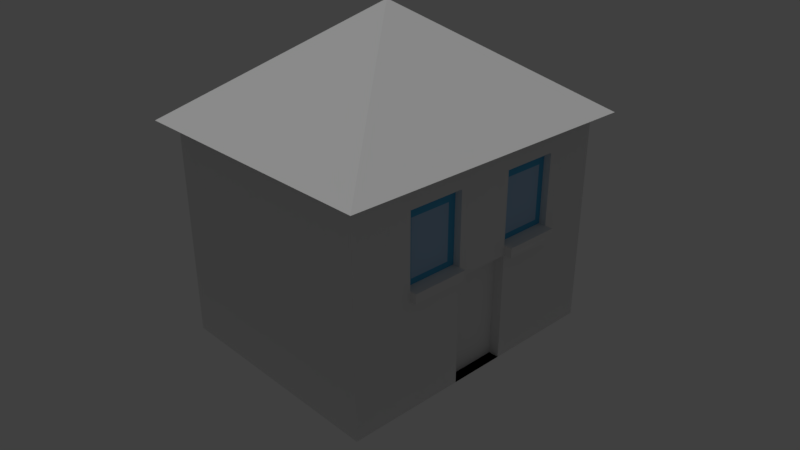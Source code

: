 # Source: haus1.blend  (saved by Blender 2.78.0; exported with 4.5.12 LTS)
import bpy
from mathutils import Matrix  # noqa: F401  (used for matrix-valued properties, if any)

bpy.ops.wm.read_factory_settings(use_empty=True)
scene = bpy.context.scene
scene.name = 'Scene'

# ---- collections
col_collection_1 = bpy.data.collections.new('Collection 1'); scene.collection.children.link(col_collection_1)

# ---- materials (node trees are filled in below, after node groups)
mat_material_002 = bpy.data.materials.new('Material.002')
mat_material_002.alpha_threshold = 0.0
mat_material_002.use_transparent_shadow = False
mat_material_002.roughness = 0.5
mat_material_002.specular_intensity = 0.0
mat_material1ov = bpy.data.materials.new('Material1oV')
mat_material1ov.alpha_threshold = 0.0
mat_material1ov.use_transparent_shadow = False
mat_material1ov.diffuse_color = (0.8, 0.7663, 0.7915, 1.0)
mat_material1ov.specular_color = (1.0, 0.8761, 0.9681)
mat_material1ov.roughness = 0.5
mat_material1ov.specular_intensity = 0.6636
mat_material1ov.line_color = (0.0, 0.0, 0.0, 1.0)
mat_fenster1ov = bpy.data.materials.new('fenster1oV')
mat_fenster1ov.alpha_threshold = 0.0
mat_fenster1ov.use_transparent_shadow = False
mat_fenster1ov.preview_render_type = 'FLAT'
mat_fenster1ov.diffuse_color = (0.3898, 0.5801, 0.8, 1.0)
mat_fenster1ov.roughness = 0.5
mat_fenster1ov.specular_intensity = 1.0
mat_wand1ov = bpy.data.materials.new('wand1oV')
mat_wand1ov.alpha_threshold = 0.0
mat_wand1ov.use_transparent_shadow = False
mat_wand1ov.roughness = 0.5
mat_tuer1ov = bpy.data.materials.new('tuer1oV')
mat_tuer1ov.alpha_threshold = 0.0
mat_tuer1ov.use_transparent_shadow = False
mat_tuer1ov.roughness = 0.5
mat_rahmen1ov = bpy.data.materials.new('rahmen1oV')
mat_rahmen1ov.alpha_threshold = 0.0
mat_rahmen1ov.use_transparent_shadow = False
mat_rahmen1ov.diffuse_color = (0.08254, 0.4073, 0.6859, 1.0)
mat_rahmen1ov.specular_color = (0.0005149, 0.0005149, 0.0005149)
mat_rahmen1ov.roughness = 0.5

# ---- material node trees

# ---- world
world_world = bpy.data.worlds.new('World'); scene.world = world_world
world_world.color = (0.05088, 0.05088, 0.05088)
world_world.use_sun_shadow = False
world_world.sun_shadow_jitter_overblur = 0.0
world_world.cycles.sampling_method = 'MANUAL'

# ---- cameras
cam_camera = bpy.data.cameras.new('Camera')
cam_camera.clip_end = 100.0
cam_camera.lens = 35.0
cam_camera.sensor_width = 32.0
cam_camera.sensor_height = 18.0
cam_camera.ortho_scale = 7.314
cam_camera.dof.focus_distance = 0.0
cam_camera.dof.aperture_fstop = 128.0

# ---- lights
light_hemi = bpy.data.lights.new('Hemi', 'SUN')
light_hemi.transmission_factor = 0.0
light_hemi.angle = 0.1993
light_hemi.energy = 1.0
light_hemi.shadow_buffer_clip_start = 0.5
light_hemi.shadow_soft_size = 0.1
light_hemi.shadow_cascade_max_distance = 1000.0

# ---- meshes
me_cube_001 = bpy.data.meshes.new('Cube.001')
me_cube_001.from_pydata([(0.8714, 0.9225, -5.136), (0.8714, -0.9091, -5.136), (-0.8797, -0.9091, -5.136), (-0.8797, 0.9225, -5.136), (0.8714, 0.9225, -1.008), (0.8714, -0.9091, -1.008), (-0.8797, -0.9091, -1.008), (-0.8797, 0.9225, -1.008), (0.8714, 0.9225, -1.008), (0.8714, -0.9091, -1.008), (-0.8797, -0.9091, -1.008), (-0.8797, 0.9225, -1.008), (0.8714, 0.9225, -2.873), (0.8714, 0.9225, -1.497), (0.8714, -0.9091, -2.873), (0.8714, -0.9091, -1.497), (-0.8797, -0.9091, -2.873), (-0.8797, -0.9091, -1.497), (-0.8797, 0.9225, -2.873), (-0.8797, 0.9225, -1.497), (0.8714, 0.5708, -5.136), (0.8714, 0.2045, -5.136), (0.8714, -0.1618, -5.136), (0.8714, -0.5281, -5.136), (-0.8797, -0.5281, -5.136), (-0.8797, -0.1618, -5.136), (-0.8797, 0.2045, -5.136), (-0.8797, 0.5708, -5.136), (0.8714, 0.5708, -1.008), (0.8714, 0.2045, -1.008), (0.8714, -0.1618, -1.008), (0.8714, -0.5281, -1.008), (-0.8797, -0.5281, -1.008), (-0.8797, -0.1618, -1.008), (-0.8797, 0.2045, -1.008), (-0.8797, 0.5708, -1.008), (0.8714, 0.5708, -1.008), (0.8714, 0.2045, -1.008), (0.8714, -0.1618, -1.008), (0.8714, -0.5281, -1.008), (-0.8797, -0.5281, -1.008), (-0.8797, -0.1618, -1.008), (-0.8797, 0.2045, -1.008), (-0.8797, 0.5708, -1.008), (-0.8797, -0.5281, -2.873), (-0.8797, -0.1618, -2.873), (-0.8797, 0.2045, -2.873), (-0.8797, 0.5708, -2.873), (-0.8797, -0.5281, -1.497), (-0.8797, -0.1618, -1.497), (-0.8797, 0.2045, -1.497), (-0.8797, 0.5708, -1.497), (0.8714, 0.5708, -2.873), (0.8714, 0.2045, -2.873), (0.8714, -0.1618, -2.873), (0.8714, -0.5281, -2.873), (0.8714, 0.5708, -1.497), (0.8714, 0.2045, -1.497), (0.8714, -0.1618, -1.497), (0.8714, -0.5281, -1.497), (0.7228, 0.5708, -2.873), (0.7228, 0.2045, -2.873), (0.7228, -0.1618, -2.873), (0.7228, -0.5281, -2.873), (0.7228, 0.5708, -1.497), (0.7228, 0.2045, -1.497), (0.7228, -0.1618, -1.497), (0.7228, -0.5281, -1.497), (0.8173, 0.5708, -2.873), (0.8173, 0.2045, -2.873), (0.8173, -0.1618, -2.873), (0.8173, -0.5281, -2.873), (0.8173, 0.5708, -1.497), (0.8173, 0.2045, -1.497), (0.8173, -0.1618, -1.497), (0.8173, -0.5281, -1.497), (0.8714, 0.9225, -3.064), (0.8714, -0.9091, -3.064), (-0.8797, -0.9091, -3.064), (-0.8797, 0.9225, -3.064), (0.8714, 0.5708, -3.064), (0.8714, 0.2045, -3.064), (0.8714, -0.1618, -3.064), (0.8714, -0.5281, -3.064), (-0.8797, -0.5281, -3.064), (-0.8797, -0.1618, -3.064), (-0.8797, 0.2045, -3.064), (-0.8797, 0.5708, -3.064), (0.7921, 0.2045, -5.136), (0.7921, -0.1618, -5.136), (0.7921, 0.2045, -3.064), (0.7921, -0.1618, -3.064), (0.8714, 0.3937, -5.136), (-0.8797, 0.3937, -5.136), (0.8714, 0.3937, -1.008), (-0.8797, 0.3937, -1.008), (0.8714, 0.3937, -1.008), (-0.8797, 0.3937, -1.008), (-0.8797, 0.3937, -2.873), (-0.8797, 0.3937, -1.497), (0.8714, 0.3937, -2.873), (0.8714, 0.3937, -1.497), (0.7228, 0.3937, -2.873), (0.7228, 0.3937, -1.497), (0.8173, 0.3937, -2.873), (0.8173, 0.3937, -1.497), (-0.8797, 0.3937, -3.064), (0.8714, 0.3937, -3.064), (0.8714, 0.9225, -2.185), (0.8714, -0.9091, -2.185), (-0.8797, -0.9091, -2.185), (-0.8797, 0.9225, -2.185), (0.8714, 0.5708, -2.185), (0.8714, 0.2045, -2.185), (0.8714, -0.1618, -2.185), (0.8714, -0.5281, -2.185), (-0.8797, -0.5281, -2.185), (-0.8797, -0.1618, -2.185), (-0.8797, 0.2045, -2.185), (-0.8797, 0.5708, -2.185), (0.7228, 0.5708, -2.185), (0.7228, 0.2045, -2.185), (0.7228, -0.1618, -2.185), (0.7228, -0.5281, -2.185), (0.8173, 0.5708, -2.185), (0.8173, 0.2045, -2.185), (0.8173, -0.1618, -2.185), (0.8173, -0.5281, -2.185), (0.8173, 0.3937, -2.185), (-0.8797, 0.3937, -2.185), (0.8714, -0.3449, -5.136), (-0.8797, -0.3449, -5.136), (0.8714, -0.3449, -1.008), (-0.8797, -0.3449, -1.008), (0.8714, -0.3449, -1.008), (-0.8797, -0.3449, -1.008), (-0.8797, -0.3449, -2.873), (-0.8797, -0.3449, -1.497), (0.8714, -0.3449, -2.873), (0.8714, -0.3449, -1.497), (0.7228, -0.3449, -2.873), (0.7228, -0.3449, -1.497), (0.8173, -0.3449, -2.873), (0.8173, -0.3449, -1.497), (-0.8797, -0.3449, -3.064), (0.8714, -0.3449, -3.064), (0.8173, -0.3449, -2.185), (-0.8797, -0.3449, -2.185), (0.8714, -0.3751, -5.136), (0.8714, -0.3751, -1.008), (0.8714, -0.3751, -1.008), (0.8714, -0.3751, -2.873), (0.8714, -0.3751, -1.497), (0.7228, -0.3751, -2.873), (0.7228, -0.3751, -1.497), (0.8173, -0.3751, -2.873), (0.8173, -0.3751, -1.497), (0.8714, -0.3751, -3.064), (0.8173, -0.3751, -2.185), (-0.8797, -0.3751, -5.136), (-0.8797, -0.3751, -1.008), (-0.8797, -0.3751, -1.008), (-0.8797, -0.3751, -2.873), (-0.8797, -0.3751, -1.497), (-0.8797, -0.3751, -3.064), (-0.8797, -0.3751, -2.185), (-0.8797, 0.4303, -5.136), (-0.8797, 0.4303, -1.008), (-0.8797, 0.4303, -1.008), (-0.8797, 0.4303, -2.873), (-0.8797, 0.4303, -1.497), (-0.8797, 0.4303, -3.064), (0.8714, 0.4303, -5.136), (0.8714, 0.4303, -1.008), (0.8714, 0.4303, -1.008), (0.8714, 0.4303, -2.873), (0.8714, 0.4303, -1.497), (0.7228, 0.4303, -2.873), (0.7228, 0.4303, -1.497), (0.8173, 0.4303, -2.873), (0.8173, 0.4303, -1.497), (0.8714, 0.4303, -3.064), (0.8173, 0.4303, -2.185), (-0.8797, 0.4303, -2.185), (0.8714, 0.5708, -2.287), (0.8714, 0.2045, -2.287), (0.8714, -0.1618, -2.287), (0.8714, -0.5281, -2.287), (-0.8797, -0.5281, -2.287), (-0.8797, -0.1618, -2.287), (-0.8797, 0.2045, -2.287), (-0.8797, 0.5708, -2.287), (0.7228, 0.5708, -2.287), (0.7228, 0.2045, -2.287), (0.7228, -0.1618, -2.287), (0.7228, -0.5281, -2.287), (0.8173, 0.5708, -2.287), (0.8173, 0.2045, -2.287), (0.8173, -0.1618, -2.287), (0.8173, -0.5281, -2.287), (0.8173, 0.3937, -2.287), (-0.8797, 0.3937, -2.287), (0.8714, 0.9225, -2.287), (0.8714, -0.9091, -2.287), (-0.8797, -0.9091, -2.287), (-0.8797, 0.9225, -2.287), (-0.8797, -0.3449, -2.287), (0.8173, -0.3449, -2.287), (-0.8797, -0.3751, -2.287), (0.8173, -0.3751, -2.287), (-0.8797, 0.4303, -2.287), (0.8173, 0.4303, -2.287), (0.9332, 0.3937, -2.873), (0.9332, 0.2045, -2.873), (0.9332, 0.5708, -2.873), (0.9332, 0.5708, -3.064), (0.9332, 0.2045, -3.064), (0.9332, 0.3937, -3.064), (0.9332, 0.4303, -2.873), (0.9332, 0.4303, -3.064), (0.9202, -0.3751, -2.873), (0.9202, -0.5281, -2.873), (0.9202, -0.1618, -2.873), (0.9202, -0.1618, -3.064), (0.9202, -0.5281, -3.064), (0.9202, -0.3751, -3.064), (0.9202, -0.3449, -2.873), (0.9202, -0.3449, -3.064), (4.445, -0.744, -7.182), (4.847, -0.744, -7.182), (4.445, -0.4033, -7.182), (4.847, -0.4033, -7.182), (0.8714, 0.5708, -2.762), (0.8714, 0.2045, -2.762), (0.8714, -0.1618, -2.762), (0.8714, -0.5281, -2.762), (-0.8797, -0.5281, -2.762), (-0.8797, -0.1618, -2.762), (-0.8797, 0.2045, -2.762), (-0.8797, 0.5708, -2.762), (0.7228, 0.5708, -2.762), (0.7228, 0.2045, -2.762), (0.7228, -0.1618, -2.762), (0.7228, -0.5281, -2.762), (0.8173, 0.5708, -2.762), (0.8173, 0.2045, -2.762), (0.8173, -0.1618, -2.762), (0.8173, -0.5281, -2.762), (0.8173, 0.3937, -2.762), (-0.8797, 0.3937, -2.762), (-0.8797, -0.3449, -2.762), (0.8173, -0.3449, -2.762), (-0.8797, -0.3751, -2.762), (0.8173, -0.3751, -2.762), (-0.8797, 0.4303, -2.762), (0.8173, 0.4303, -2.762), (0.8714, 0.9225, -2.762), (0.8714, -0.9091, -2.762), (-0.8797, -0.9091, -2.762), (-0.8797, 0.9225, -2.762), (0.8714, 0.9225, -1.713), (0.8714, -0.9091, -1.713), (-0.8797, -0.9091, -1.713), (-0.8797, 0.9225, -1.713), (0.8714, 0.5708, -1.713), (0.8714, 0.2045, -1.713), (0.8714, -0.1618, -1.713), (0.8714, -0.5281, -1.713), (-0.8797, -0.5281, -1.713), (-0.8797, -0.1618, -1.713), (-0.8797, 0.2045, -1.713), (-0.8797, 0.5708, -1.713), (0.7228, 0.5708, -1.713), (0.7228, 0.2045, -1.713), (0.7228, -0.1618, -1.713), (0.7228, -0.5281, -1.713), (0.8173, 0.5708, -1.713), (0.8173, 0.2045, -1.713), (0.8173, -0.1618, -1.713), (0.8173, -0.5281, -1.713), (0.8173, 0.3937, -1.713), (-0.8797, 0.3937, -1.713), (0.8173, -0.3449, -1.713), (-0.8797, -0.3449, -1.713), (-0.8797, -0.3751, -1.713), (0.8173, -0.3751, -1.713), (0.8173, 0.4303, -1.713), (-0.8797, 0.4303, -1.713), (-0.8797, 0.5292, -5.136), (-0.8797, 0.5292, -1.008), (-0.8797, 0.5292, -1.008), (-0.8797, 0.5292, -2.873), (-0.8797, 0.5292, -1.497), (-0.8797, 0.5292, -3.064), (-0.8797, 0.5292, -2.185), (0.8714, 0.5292, -5.136), (0.8714, 0.5292, -1.008), (0.8714, 0.5292, -1.008), (0.8714, 0.5292, -2.873), (0.8714, 0.5292, -1.497), (0.7228, 0.5292, -2.873), (0.7228, 0.5292, -1.497), (0.8173, 0.5292, -2.873), (0.8173, 0.5292, -1.497), (0.8714, 0.5292, -3.064), (0.8173, 0.5292, -2.185), (0.8173, 0.5292, -2.287), (-0.8797, 0.5292, -2.287), (0.9332, 0.5292, -2.873), (0.9332, 0.5292, -3.064), (-0.8797, 0.5292, -2.762), (0.8173, 0.5292, -2.762), (0.8173, 0.5292, -1.713), (-0.8797, 0.5292, -1.713), (0.8714, 0.2369, -5.136), (0.8714, 0.2369, -1.008), (0.8714, 0.2369, -1.008), (0.8714, 0.2369, -2.873), (0.8714, 0.2369, -1.497), (0.7228, 0.2369, -2.873), (0.7228, 0.2369, -1.497), (0.8173, 0.2369, -2.873), (0.8173, 0.2369, -1.497), (0.8714, 0.2369, -3.064), (-0.8797, 0.2369, -5.136), (-0.8797, 0.2369, -1.008), (-0.8797, 0.2369, -1.008), (-0.8797, 0.2369, -2.873), (-0.8797, 0.2369, -1.497), (-0.8797, 0.2369, -3.064), (-0.8797, 0.2369, -2.185), (0.8173, 0.2369, -2.185), (0.8173, 0.2369, -2.287), (-0.8797, 0.2369, -2.287), (0.9332, 0.2369, -2.873), (0.9332, 0.2369, -3.064), (-0.8797, 0.2369, -2.762), (0.8173, 0.2369, -2.762), (-0.8797, 0.2369, -1.713), (0.8173, 0.2369, -1.713), (0.8714, -0.4794, -5.136), (0.8714, -0.4794, -1.008), (0.8714, -0.4794, -1.008), (0.8714, -0.4794, -2.873), (0.8714, -0.4794, -1.497), (0.7228, -0.4794, -2.873), (0.7228, -0.4794, -1.497), (0.8173, -0.4794, -2.873), (0.8173, -0.4794, -1.497), (0.8714, -0.4794, -3.064), (0.8173, -0.4794, -2.185), (-0.8797, -0.4794, -5.136), (-0.8797, -0.4794, -1.008), (-0.8797, -0.4794, -1.008), (-0.8797, -0.4794, -2.873), (-0.8797, -0.4794, -1.497), (-0.8797, -0.4794, -3.064), (-0.8797, -0.4794, -2.185), (-0.8797, -0.4794, -2.287), (0.8173, -0.4794, -2.287), (0.9202, -0.4794, -2.873), (0.9202, -0.4794, -3.064), (0.8173, -0.4794, -2.762), (-0.8797, -0.4794, -2.762), (-0.8797, -0.4794, -1.713), (0.8173, -0.4794, -1.713), (-0.8797, -0.2102, -5.136), (-0.8797, -0.2102, -1.008), (-0.8797, -0.2102, -1.008), (-0.8797, -0.2102, -2.873), (-0.8797, -0.2102, -1.497), (-0.8797, -0.2102, -3.064), (-0.8797, -0.2102, -2.185), (0.8714, -0.2102, -5.136), (0.8714, -0.2102, -1.008), (0.8714, -0.2102, -1.008), (0.8714, -0.2102, -2.873), (0.8714, -0.2102, -1.497), (0.7228, -0.2102, -2.873), (0.7228, -0.2102, -1.497), (0.8173, -0.2102, -2.873), (0.8173, -0.2102, -1.497), (0.8714, -0.2102, -3.064), (0.8173, -0.2102, -2.185), (0.8173, -0.2102, -2.287), (-0.8797, -0.2102, -2.287), (0.9202, -0.2102, -2.873), (0.9202, -0.2102, -3.064), (-0.8797, -0.2102, -2.762), (0.8173, -0.2102, -2.762), (0.8173, -0.2102, -1.713), (-0.8797, -0.2102, -1.713), (-1.0, -1.0, -1.0), (0.0, 0.0, 1.0), (-1.0, 1.0, -1.0), (1.0, -1.0, -1.0), (1.0, 1.0, -1.0)], [], [(23, 1, 2, 24), (4, 7, 11, 8), (59, 31, 5, 15), (15, 5, 6, 17), (51, 35, 7, 19), (76, 0, 3, 79), (39, 40, 10, 9), (6, 5, 9, 10), (28, 4, 8, 36), (32, 6, 10, 40), (4, 13, 19, 7), (256, 12, 18, 259), (87, 47, 18, 79), (271, 51, 19, 263), (77, 14, 16, 78), (261, 15, 17, 262), (83, 55, 14, 77), (267, 59, 15, 261), (260, 13, 56, 264), (344, 59, 67, 346), (265, 57, 58, 266), (233, 53, 61, 241), (76, 12, 52, 80), (317, 53, 213, 334), (81, 53, 54, 82), (138, 151, 220, 226), (262, 17, 48, 268), (391, 370, 49, 269), (269, 49, 50, 270), (313, 292, 51, 271), (78, 16, 44, 84), (371, 369, 45, 85), (85, 45, 46, 86), (293, 291, 47, 87), (7, 35, 43, 11), (325, 34, 42, 326), (34, 33, 41, 42), (352, 32, 40, 353), (5, 31, 39, 9), (374, 30, 38, 375), (30, 29, 37, 38), (296, 28, 36, 297), (8, 11, 43, 36), (316, 326, 42, 37), (37, 42, 41, 38), (342, 353, 40, 39), (17, 6, 32, 48), (370, 367, 33, 49), (49, 33, 34, 50), (292, 289, 35, 51), (13, 4, 28, 56), (318, 315, 29, 57), (57, 29, 30, 58), (344, 341, 31, 59), (0, 20, 27, 3), (314, 21, 26, 324), (21, 22, 25, 26), (340, 23, 24, 351), (346, 67, 75, 348), (241, 61, 69, 245), (318, 57, 65, 320), (376, 54, 62, 378), (298, 52, 60, 300), (266, 58, 66, 274), (264, 56, 64, 272), (235, 55, 63, 243), (339, 322, 73, 277), (365, 348, 75, 279), (378, 62, 70, 380), (274, 66, 74, 278), (272, 64, 72, 276), (320, 65, 73, 322), (300, 60, 68, 302), (243, 63, 71, 247), (288, 293, 87, 27), (25, 85, 86, 26), (366, 371, 85, 25), (2, 78, 84, 24), (340, 349, 83, 23), (81, 82, 91, 90), (314, 323, 81, 21), (0, 76, 80, 20), (23, 83, 77, 1), (1, 77, 78, 2), (27, 87, 79, 3), (12, 76, 79, 18), (88, 90, 91, 89), (22, 21, 88, 89), (82, 22, 89, 91), (21, 81, 90, 88), (172, 181, 107, 92), (324, 329, 106, 93), (319, 102, 104, 321), (178, 103, 105, 180), (286, 180, 105, 280), (317, 100, 102, 319), (176, 101, 103, 178), (172, 92, 93, 166), (176, 173, 94, 101), (328, 325, 95, 99), (174, 168, 97, 96), (315, 94, 96, 316), (167, 95, 97, 168), (329, 327, 98, 106), (338, 328, 99, 281), (298, 175, 218, 308), (333, 330, 129, 201), (211, 182, 128, 200), (275, 123, 127, 279), (192, 120, 124, 196), (194, 122, 126, 198), (359, 350, 127, 199), (332, 331, 125, 197), (267, 115, 123, 275), (184, 112, 120, 192), (186, 114, 122, 194), (273, 121, 125, 277), (307, 294, 119, 191), (189, 117, 118, 190), (385, 372, 117, 189), (204, 110, 116, 188), (265, 113, 121, 273), (185, 113, 114, 186), (202, 108, 112, 184), (187, 115, 109, 203), (203, 109, 110, 204), (191, 119, 111, 205), (260, 108, 111, 263), (208, 165, 147, 206), (384, 383, 146, 207), (373, 382, 145, 130), (159, 164, 144, 131), (153, 140, 142, 155), (390, 381, 143, 282), (151, 138, 140, 153), (379, 141, 143, 381), (373, 130, 131, 366), (377, 374, 132, 139), (163, 160, 133, 137), (375, 368, 135, 134), (149, 132, 134, 150), (367, 133, 135, 368), (164, 162, 136, 144), (284, 163, 137, 283), (82, 54, 222, 223), (377, 139, 141, 379), (364, 355, 163, 284), (356, 354, 162, 164), (341, 149, 150, 342), (355, 352, 160, 163), (343, 151, 153, 345), (345, 153, 155, 347), (351, 356, 164, 159), (358, 357, 165, 208), (207, 146, 158, 209), (130, 145, 157, 148), (282, 143, 156, 285), (141, 154, 156, 143), (130, 148, 159, 131), (139, 132, 149, 152), (134, 135, 161, 150), (133, 160, 161, 135), (376, 138, 226, 386), (139, 152, 154, 141), (201, 129, 183, 210), (306, 305, 182, 211), (80, 52, 214, 215), (289, 167, 168, 290), (297, 290, 168, 174), (299, 296, 173, 176), (295, 172, 166, 288), (299, 176, 178, 301), (312, 303, 180, 286), (301, 178, 180, 303), (295, 304, 181, 172), (93, 106, 171, 166), (102, 177, 179, 104), (100, 175, 177, 102), (99, 95, 167, 170), (94, 173, 174, 96), (106, 98, 169, 171), (281, 99, 170, 287), (311, 306, 211, 255), (249, 201, 210, 254), (251, 207, 209, 253), (363, 358, 208, 252), (389, 384, 207, 251), (252, 208, 206, 250), (239, 191, 205, 259), (257, 203, 204, 258), (235, 187, 203, 257), (256, 202, 184, 232), (233, 185, 186, 234), (258, 204, 188, 236), (388, 385, 189, 237), (237, 189, 190, 238), (310, 307, 191, 239), (234, 186, 194, 242), (232, 184, 192, 240), (337, 332, 197, 245), (362, 359, 199, 247), (242, 194, 198, 246), (240, 192, 196, 244), (255, 211, 200, 248), (336, 333, 201, 249), (123, 195, 199, 127), (115, 187, 195, 123), (121, 193, 197, 125), (113, 185, 193, 121), (108, 202, 205, 111), (335, 334, 213, 216), (219, 218, 212, 217), (309, 308, 218, 219), (175, 100, 212, 218), (323, 107, 217, 335), (53, 81, 216, 213), (107, 181, 219, 217), (304, 80, 215, 309), (361, 360, 221, 224), (387, 386, 226, 227), (227, 226, 220, 225), (382, 82, 223, 387), (343, 55, 221, 360), (55, 83, 224, 221), (349, 157, 225, 361), (157, 145, 227, 225), (228, 229, 231, 230), (327, 336, 249, 98), (179, 255, 248, 104), (60, 240, 244, 68), (62, 242, 246, 70), (347, 362, 247, 71), (321, 337, 245, 69), (52, 232, 240, 60), (54, 234, 242, 62), (291, 310, 239, 47), (45, 237, 238, 46), (369, 388, 237, 45), (16, 258, 236, 44), (53, 233, 234, 54), (12, 256, 232, 52), (55, 235, 257, 14), (14, 257, 258, 16), (47, 239, 259, 18), (162, 252, 250, 136), (380, 389, 251, 142), (354, 363, 252, 162), (142, 251, 253, 155), (98, 249, 254, 169), (302, 311, 255, 179), (195, 243, 247, 199), (187, 235, 243, 195), (193, 241, 245, 197), (185, 233, 241, 193), (202, 256, 259, 205), (129, 281, 287, 183), (305, 312, 286, 182), (146, 282, 285, 158), (357, 364, 284, 165), (165, 284, 283, 147), (383, 390, 282, 146), (13, 260, 263, 19), (57, 265, 273, 65), (65, 273, 277, 73), (59, 267, 275, 67), (67, 275, 279, 75), (330, 338, 281, 129), (182, 286, 280, 128), (120, 272, 276, 124), (122, 274, 278, 126), (350, 365, 279, 127), (331, 339, 277, 125), (112, 264, 272, 120), (114, 266, 274, 122), (294, 313, 271, 119), (117, 269, 270, 118), (372, 391, 269, 117), (110, 262, 268, 116), (113, 265, 266, 114), (108, 260, 264, 112), (115, 267, 261, 109), (109, 261, 262, 110), (119, 271, 263, 111), (183, 287, 313, 294), (124, 276, 312, 305), (68, 244, 311, 302), (169, 254, 310, 291), (181, 304, 309, 219), (215, 214, 308, 309), (254, 210, 307, 310), (244, 196, 306, 311), (20, 80, 304, 295), (64, 301, 303, 72), (276, 72, 303, 312), (56, 299, 301, 64), (20, 295, 288, 27), (56, 28, 296, 299), (36, 43, 290, 297), (35, 289, 290, 43), (196, 124, 305, 306), (210, 183, 294, 307), (52, 298, 308, 214), (166, 171, 293, 288), (177, 300, 302, 179), (175, 298, 300, 177), (170, 167, 289, 292), (173, 296, 297, 174), (171, 169, 291, 293), (287, 170, 292, 313), (128, 280, 339, 331), (118, 270, 338, 330), (104, 248, 337, 321), (46, 238, 336, 327), (81, 323, 335, 216), (217, 212, 334, 335), (238, 190, 333, 336), (248, 200, 332, 337), (200, 128, 331, 332), (190, 118, 330, 333), (270, 50, 328, 338), (86, 46, 327, 329), (29, 315, 316, 37), (50, 34, 325, 328), (53, 317, 319, 61), (61, 319, 321, 69), (26, 86, 329, 324), (92, 107, 323, 314), (103, 320, 322, 105), (280, 105, 322, 339), (101, 318, 320, 103), (92, 314, 324, 93), (101, 94, 315, 318), (96, 97, 326, 316), (95, 325, 326, 97), (100, 317, 334, 212), (158, 285, 365, 350), (116, 268, 364, 357), (44, 236, 363, 354), (155, 253, 362, 347), (83, 349, 361, 224), (151, 343, 360, 220), (225, 220, 360, 361), (253, 209, 359, 362), (236, 188, 358, 363), (188, 116, 357, 358), (24, 84, 356, 351), (63, 345, 347, 71), (55, 343, 345, 63), (48, 32, 352, 355), (31, 341, 342, 39), (84, 44, 354, 356), (268, 48, 355, 364), (209, 158, 350, 359), (148, 157, 349, 340), (285, 156, 348, 365), (154, 346, 348, 156), (148, 340, 351, 159), (152, 149, 341, 344), (150, 161, 353, 342), (160, 352, 353, 161), (152, 344, 346, 154), (147, 283, 391, 372), (126, 278, 390, 383), (70, 246, 389, 380), (136, 250, 388, 369), (145, 382, 387, 227), (223, 222, 386, 387), (250, 206, 385, 388), (246, 198, 384, 389), (54, 376, 386, 222), (58, 377, 379, 66), (33, 367, 368, 41), (38, 41, 368, 375), (58, 30, 374, 377), (22, 373, 366, 25), (66, 379, 381, 74), (278, 74, 381, 390), (22, 82, 382, 373), (198, 126, 383, 384), (206, 147, 372, 385), (131, 144, 371, 366), (140, 378, 380, 142), (138, 376, 378, 140), (137, 133, 367, 370), (132, 374, 375, 134), (144, 136, 369, 371), (283, 137, 370, 391), (392, 393, 394), (394, 393, 396), (396, 393, 395), (395, 393, 392), (394, 396, 395, 392)])
me_cube_001.polygons.foreach_set('material_index', [3, 3, 3, 3, 3, 3, 3, 3, 3, 3, 3, 3, 3, 3, 3, 3, 3, 3, 3, 3, 3, 3, 3, 3, 3, 3, 3, 3, 3, 3, 3, 3, 3, 3, 3, 3, 3, 3, 3, 3, 3, 3, 3, 3, 3, 3, 3, 3, 3, 3, 3, 3, 3, 3, 3, 3, 3, 3, 3, 3, 3, 3, 3, 3, 3, 3, 5, 5, 3, 3, 3, 3, 3, 3, 3, 3, 3, 3, 3, 3, 3, 3, 3, 3, 3, 3, 4, 3, 3, 3, 3, 3, 3, 3, 5, 3, 3, 3, 3, 3, 3, 3, 3, 3, 3, 3, 3, 2, 3, 3, 3, 5, 5, 3, 3, 3, 3, 3, 3, 3, 3, 3, 3, 3, 3, 3, 3, 3, 3, 2, 3, 3, 3, 5, 3, 3, 3, 3, 3, 3, 3, 3, 3, 3, 3, 3, 3, 3, 3, 3, 3, 3, 3, 3, 2, 3, 5, 3, 3, 3, 3, 3, 3, 3, 3, 2, 3, 3, 3, 3, 3, 3, 5, 3, 3, 3, 3, 3, 3, 3, 3, 3, 2, 3, 2, 3, 2, 3, 3, 3, 3, 3, 3, 3, 3, 3, 3, 3, 3, 5, 5, 3, 3, 2, 3, 3, 3, 3, 3, 3, 3, 3, 3, 3, 3, 3, 3, 3, 3, 3, 3, 3, 3, 3, 3, 3, 1, 3, 5, 3, 3, 5, 5, 3, 3, 3, 3, 3, 3, 3, 3, 3, 3, 3, 3, 5, 3, 5, 3, 5, 3, 3, 3, 3, 3, 3, 2, 2, 3, 3, 2, 3, 3, 3, 3, 3, 3, 2, 3, 3, 5, 5, 3, 3, 3, 3, 3, 3, 3, 3, 3, 3, 3, 3, 5, 5, 3, 3, 3, 3, 5, 3, 3, 5, 3, 3, 3, 3, 3, 5, 3, 3, 3, 3, 3, 3, 3, 3, 3, 2, 3, 5, 3, 3, 3, 3, 2, 2, 3, 3, 3, 3, 3, 3, 3, 3, 3, 3, 5, 3, 3, 3, 3, 3, 3, 2, 3, 3, 5, 3, 3, 3, 2, 3, 3, 3, 3, 3, 3, 3, 3, 3, 2, 3, 5, 3, 3, 3, 3, 3, 3, 3, 5, 5, 3, 3, 3, 3, 5, 3, 3, 3, 3, 3, 3, 3, 5, 3, 5, 3, 3, 3, 3, 3, 3, 3, 3, 0, 0, 0, 0, 0])
me_cube_001.materials.append(mat_material_002)
me_cube_001.materials.append(mat_material1ov)
me_cube_001.materials.append(mat_fenster1ov)
me_cube_001.materials.append(mat_wand1ov)
me_cube_001.materials.append(mat_tuer1ov)
me_cube_001.materials.append(mat_rahmen1ov)
me_cube_001.use_remesh_preserve_volume = False
me_cube_001.use_remesh_preserve_attributes = False
me_cube_001.use_mirror_vertex_groups = False
me_cube_001.update()

# ---- objects
ob_hemi = bpy.data.objects.new('Hemi', light_hemi)
ob_dach = bpy.data.objects.new('dach', me_cube_001)
ob_camera = bpy.data.objects.new('Camera', cam_camera)

# ---- transforms, parenting, visibility, modifiers, constraints
ob_hemi.location = (-9.555, 2.717, 24.63)
ob_hemi.lineart.crease_threshold = 0.0
ob_dach.location = (1.484, -0.7432, 10.09)
ob_dach.scale = (4.972, 5.87, 1.954)
ob_dach.lineart.crease_threshold = 0.0
ob_camera.location = (22.01, -19.53, 17.92)
ob_camera.rotation_euler = (1.109, -2.899e-07, 0.8149)
ob_camera.lock_rotations_4d = False
ob_camera.empty_display_type = 'ARROWS'
ob_camera.color = (0.0, 0.0, 0.0, 0.0)
ob_camera.display_type = 'WIRE'
ob_camera.lineart.crease_threshold = 0.0

# ---- collection membership
col_collection_1.objects.link(ob_hemi)
col_collection_1.objects.link(ob_dach)
col_collection_1.objects.link(ob_camera)

# ---- scene / render settings (as saved in the file)
scene.camera = ob_camera
scene.frame_start = 1; scene.frame_end = 250; scene.frame_set(17)
scene.render.engine = 'BLENDER_EEVEE_NEXT'
scene.render.resolution_percentage = 50
scene.render.dither_intensity = 0.0
scene.cycles.use_denoising = False
scene.cycles.samples = 128
scene.cycles.sampling_pattern = 'TABULATED_SOBOL'
scene.cycles.light_sampling_threshold = 0.0
scene.cycles.use_adaptive_sampling = False
scene.cycles.use_light_tree = False
scene.cycles.blur_glossy = 0.0
scene.cycles.sample_clamp_indirect = 0.0
scene.view_settings.view_transform = 'Standard'
bpy.context.view_layer.update()
